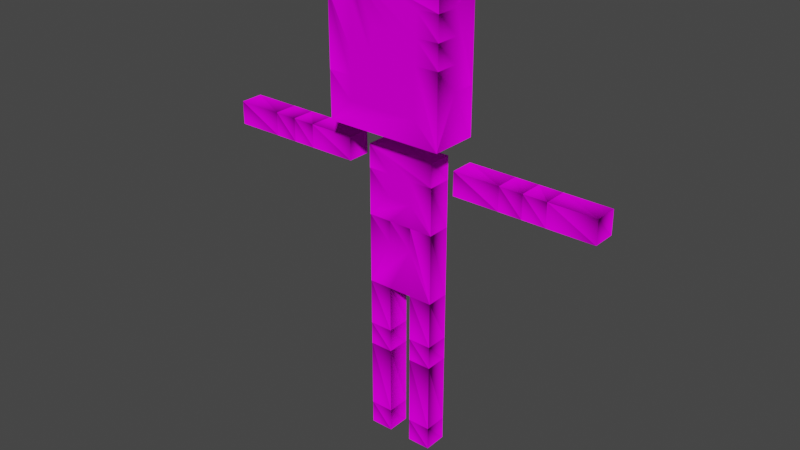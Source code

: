 # Source: Player.blend  (saved by Blender 2.93.21; exported with 4.5.12 LTS)
import bpy
from mathutils import Matrix  # noqa: F401  (used for matrix-valued properties, if any)

bpy.ops.wm.read_factory_settings(use_empty=True)
scene = bpy.context.scene
scene.name = 'Scene'

# ---- collections
col_collection = bpy.data.collections.new('Collection'); scene.collection.children.link(col_collection)

# ---- images (referenced by path relative to the original .blend; pixels are not part of the script)
import os
ASSET_DIR = os.environ.get("B2B_ASSET_DIR", "")  # directory of the original .blend (textures are referenced by path, not embedded)
HERE = os.path.dirname(os.path.abspath(__file__))  # packed textures are extracted next to this script under _unpacked/

def load_image(name, relpath, width, height, colorspace="sRGB"):
    """Load a texture the original file referenced (path relative to the .blend, or extracted next to this script)."""
    p = next((c for c in (os.path.join(HERE, relpath), os.path.join(ASSET_DIR, relpath)) if relpath and os.path.exists(c)), "")
    if p:
        img = bpy.data.images.load(p, check_existing=True)
        img.name = name
    else:  # same state as the original file: an image datablock whose file is absent (Cycles renders it pink)
        img = bpy.data.images.new(name, width, height)
        img.source = "FILE"
        img.filepath = "//" + (relpath or name)
    img.colorspace_settings.name = colorspace
    return img
img_playerv2_png = load_image('PlayerV2.png', 'PlayerV2.png', 1024, 1024, 'sRGB')

# ---- materials (node trees are filled in below, after node groups)
mat_palette = bpy.data.materials.new('palette')
mat_palette.use_transparent_shadow = False
mat_palette.diffuse_color = (1.0, 1.0, 1.0, 1.0)
mat_palette.roughness = 1.0
mat_palette.specular_intensity = 0.0

# ---- material node trees
mat_palette.use_nodes = True; mat_palette.node_tree.nodes.clear()
_N = mat_palette.node_tree.nodes; _L = mat_palette.node_tree.links
n0 = _N.new('ShaderNodeBsdfPrincipled'); n0.name = 'Principled BSDF'; n0.location = (10, 300)
n0.distribution = 'GGX'
n0.subsurface_method = 'BURLEY'
n0.inputs[2].default_value = 1.0
n0.inputs[3].default_value = 1.45
n0.inputs[13].default_value = 0.0
n0.inputs[27].default_value = (0.0, 0.0, 0.0, 1.0)
n0.inputs[28].default_value = 1.0
n1 = _N.new('ShaderNodeOutputMaterial'); n1.name = 'Material Output'; n1.location = (300, 300)
n2 = _N.new('ShaderNodeTexImage'); n2.name = 'Image Texture'; n2.location = (-300, 600)
n2.image = img_playerv2_png
_L.new(n0.outputs[0], n1.inputs[0])
_L.new(n2.outputs[0], n0.inputs[0])
n1.is_active_output = True

# ---- world
world_world = bpy.data.worlds.new('World'); scene.world = world_world
world_world.use_nodes = True; world_world.node_tree.nodes.clear()
_N = world_world.node_tree.nodes; _L = world_world.node_tree.links
n0 = _N.new('ShaderNodeOutputWorld'); n0.name = 'World Output'; n0.location = (300, 300)
n1 = _N.new('ShaderNodeBackground'); n1.name = 'Background'; n1.location = (10, 300)
n1.inputs[0].default_value = (0.05088, 0.05088, 0.05088, 1.0)
_L.new(n1.outputs[0], n0.inputs[0])
n0.is_active_output = True
world_world.color = (0.05088, 0.05088, 0.05088)
world_world.use_sun_shadow = False
world_world.sun_shadow_jitter_overblur = 0.0

# ---- meshes
me_playerv2 = bpy.data.meshes.new('PlayerV2')
me_playerv2.from_pydata([(-0.5485, 0.3646, 0.03756), (-0.5485, 0.3646, -0.06244), (-0.2485, 0.4646, 0.1376), (-0.2485, 0.6646, 0.03756), (-0.2485, 0.7646, 0.03756), (-0.2485, 0.9646, 0.1376), (-0.2485, 0.9646, 0.03756), (-0.2485, 1.065, 0.1376), (-0.2485, 1.065, -0.06244), (-0.1485, -0.8354, 0.03756), (-0.1485, -0.9354, 0.03756), (-0.1485, -0.4354, 0.03756), (-0.1485, -0.4354, -0.06244), (-0.1485, 0.2646, 0.03756), (-0.1485, 0.2646, -0.06244), (-0.1485, 0.3646, 0.03756), (0.05146, -0.8354, 0.03756), (0.05146, -0.9354, -0.06244), (0.05146, -0.8354, -0.06244), (0.05146, -0.5354, -0.06244), (0.05146, -0.4354, 0.03756), (0.5515, 0.2646, 0.03756), (-0.04854, -0.9354, 0.03756), (-0.04854, -0.8354, 0.03756), (-0.04854, -0.2354, 0.03756), (-0.04854, -0.2354, -0.06244), (0.1515, -0.9354, 0.03756), (0.1515, -0.9354, -0.06244), (0.1515, -0.8354, 0.03756), (0.1515, -0.8354, -0.06244), (0.1515, -0.5354, -0.06244), (0.1515, -0.4354, -0.06244), (0.1515, -0.2354, -0.06244), (0.1515, -0.2354, 0.03756), (0.1515, 0.2646, -0.06244), (0.1515, 0.3646, 0.03756), (0.2515, 0.4646, 0.1376), (0.2515, 0.4646, -0.06244), (0.2515, 0.6646, 0.03756), (0.2515, 0.7646, 0.1376), (0.2515, 0.7646, 0.03756), (0.2515, 0.8646, 0.03756), (0.2515, 0.9646, 0.03756), (0.2515, 1.065, 0.1376), (0.5515, 0.3646, 0.03756), (0.8515, 0.2646, -0.06244), (0.8515, 0.3646, -0.06244), (-0.1485, 0.5646, 0.1376), (-0.2485, 0.6646, 0.1376), (-0.1485, 0.6646, 0.1376), (-0.1485, 0.7646, 0.1376), (-0.1485, 0.9646, 0.1376), (-0.1485, 1.065, 0.1376), (-0.04854, 0.5646, 0.1376), (-0.04854, 0.6646, 0.1376), (-0.04854, 0.7646, 0.1376), (-0.04854, 0.8646, 0.1376), (0.05146, 0.5646, 0.1376), (0.05146, 0.6646, 0.1376), (0.05146, 0.7646, 0.1376), (0.05146, 0.8646, 0.1376), (0.1515, 0.5646, 0.1376), (0.1515, 0.7646, 0.1376), (0.1515, 0.8646, 0.1376), (0.1515, 0.9646, 0.1376), (0.2515, 0.8646, 0.1376), (0.2515, 0.9646, 0.1376), (-0.8485, 0.3646, 0.03756), (-0.6485, 0.3646, 0.03756), (-0.4485, 0.2646, 0.03756), (-0.5485, 0.2646, 0.03756), (-0.4485, 0.3646, 0.03756), (-0.2485, 0.2646, 0.03756), (-0.2485, 0.3646, 0.03756), (-0.04854, -0.5354, 0.03756), (-0.04854, -0.4354, 0.03756), (-0.1485, -0.2354, 0.03756), (-0.04854, -0.03536, 0.03756), (-0.04854, 0.06464, 0.03756), (-0.04854, 0.1646, 0.03756), (-0.1485, 0.06464, 0.03756), (-0.04854, 0.2646, 0.03756), (0.05146, -0.03536, 0.03756), (0.05146, 0.06464, 0.03756), (0.05146, 0.1646, 0.03756), (0.05146, 0.2646, 0.03756), (0.05146, -0.5354, 0.03756), (0.1515, -0.5354, 0.03756), (0.1515, -0.4354, 0.03756), (0.1515, 0.06464, 0.03756), (0.1515, 0.2646, 0.03756), (0.4515, 0.2646, 0.03756), (0.2515, 0.2646, 0.03756), (0.6515, 0.2646, 0.03756), (0.6515, 0.3646, 0.03756), (0.8515, 0.2646, 0.03756), (-0.8485, 0.3646, -0.06244), (-0.6485, 0.2646, -0.06244), (-0.5485, 0.2646, -0.06244), (-0.4485, 0.3646, -0.06244), (-0.2485, 0.2646, -0.06244), (-0.2485, 0.4646, -0.06244), (-0.2485, 0.7646, -0.06244), (-0.1485, 0.6646, -0.06244), (-0.1485, 0.7646, -0.06244), (-0.1485, 0.8646, -0.06244), (-0.1485, 0.9646, -0.06244), (-0.1485, -0.8354, -0.06244), (-0.04854, -0.9354, -0.06244), (-0.1485, -0.5354, -0.06244), (-0.04854, -0.8354, -0.06244), (-0.04854, -0.5354, -0.06244), (-0.1485, -0.2354, -0.06244), (-0.04854, -0.4354, -0.06244), (-0.04854, -0.03536, -0.06244), (-0.04854, 0.06464, -0.06244), (-0.04854, 0.1646, -0.06244), (-0.1485, 0.3646, -0.06244), (-0.04854, 0.2646, -0.06244), (-0.04854, 0.6646, -0.06244), (-0.04854, 0.7646, -0.06244), (-0.04854, 0.8646, -0.06244), (-0.04854, 0.9646, -0.06244), (0.05146, -0.03536, -0.06244), (0.05146, 0.1646, -0.06244), (0.05146, 0.2646, -0.06244), (0.05146, 0.7646, -0.06244), (0.05146, 0.8646, -0.06244), (0.05146, -0.4354, -0.06244), (0.1515, 0.3646, -0.06244), (0.1515, 0.6646, -0.06244), (0.1515, 0.8646, -0.06244), (0.2515, 0.6646, -0.06244), (0.2515, 0.2646, -0.06244), (0.4515, 0.2646, -0.06244), (0.4515, 0.3646, -0.06244), (0.5515, 0.2646, -0.06244), (0.6515, 0.3646, -0.06244), (-0.1485, -0.9354, -0.06244), (0.05146, -0.9354, 0.03756), (-0.8485, 0.2646, -0.06244), (-0.6485, 0.2646, 0.03756), (-0.8485, 0.2646, 0.03756), (-0.4485, 0.2646, -0.06244), (0.6515, 0.2646, -0.06244), (-0.1485, -0.5354, 0.03756), (-0.1485, 0.06464, -0.06244), (0.1515, 0.06464, -0.06244), (-0.6485, 0.3646, -0.06244), (-0.2485, 0.3646, -0.06244), (0.2515, 0.3646, 0.03756), (0.4515, 0.3646, 0.03756), (0.2515, 0.3646, -0.06244), (0.5515, 0.3646, -0.06244), (0.8515, 0.3646, 0.03756), (-0.2485, 1.065, 0.03756), (-0.1485, 1.065, 0.03756), (0.2515, 1.065, -0.06244), (0.05146, -0.2354, 0.03756), (0.05146, -0.2354, -0.06244), (0.05146, 0.06464, -0.06244)], [], [(67, 140, 142), (96, 140, 67), (0, 98, 70), (1, 98, 0), (48, 101, 2), (3, 101, 48), (4, 3, 48), (4, 101, 3), (102, 101, 4), (5, 4, 48), (5, 102, 4), (6, 102, 5), (7, 6, 5), (155, 102, 6), (155, 6, 7), (8, 102, 155), (9, 138, 10), (107, 138, 9), (145, 107, 9), (109, 107, 145), (11, 109, 145), (12, 109, 11), (76, 12, 11), (112, 12, 76), (80, 112, 76), (146, 112, 80), (13, 146, 80), (14, 146, 13), (15, 14, 13), (117, 14, 15), (16, 17, 139), (18, 17, 16), (86, 18, 16), (19, 18, 86), (20, 19, 86), (128, 19, 20), (158, 128, 20), (159, 128, 158), (150, 133, 92), (152, 133, 150), (22, 108, 23), (23, 108, 110), (23, 110, 74), (74, 110, 111), (74, 111, 75), (75, 111, 113), (75, 113, 24), (24, 113, 25), (26, 27, 28), (28, 27, 29), (28, 29, 87), (87, 29, 30), (87, 30, 88), (88, 30, 31), (88, 31, 33), (33, 31, 32), (33, 32, 89), (89, 32, 147), (89, 147, 90), (90, 147, 34), (90, 34, 35), (35, 34, 129), (36, 37, 38), (38, 37, 132), (36, 38, 39), (38, 132, 40), (39, 38, 40), (39, 40, 65), (40, 132, 41), (65, 40, 41), (65, 41, 66), (41, 132, 42), (66, 41, 42), (66, 42, 43), (42, 132, 157), (43, 42, 157), (95, 45, 154), (154, 45, 46), (47, 48, 2), (49, 5, 48), (49, 48, 47), (50, 5, 49), (51, 7, 5), (51, 5, 50), (52, 7, 51), (53, 50, 49), (53, 47, 2), (53, 49, 47), (54, 50, 53), (55, 52, 51), (55, 50, 54), (55, 51, 50), (56, 52, 55), (57, 54, 53), (57, 53, 2), (58, 55, 54), (58, 54, 57), (59, 56, 55), (59, 55, 58), (60, 52, 56), (60, 56, 59), (61, 59, 58), (61, 58, 57), (61, 57, 2), (62, 60, 59), (62, 59, 61), (63, 52, 60), (63, 60, 62), (64, 52, 63), (36, 62, 61), (36, 61, 2), (39, 63, 62), (39, 62, 36), (65, 64, 63), (65, 63, 39), (66, 52, 64), (66, 64, 65), (43, 52, 66), (141, 67, 142), (68, 67, 141), (70, 68, 141), (0, 68, 70), (69, 0, 70), (71, 0, 69), (72, 71, 69), (73, 71, 72), (22, 9, 10), (23, 145, 9), (23, 9, 22), (74, 145, 23), (74, 11, 145), (75, 76, 11), (75, 11, 74), (24, 76, 75), (77, 80, 76), (78, 80, 77), (79, 13, 80), (81, 15, 13), (81, 13, 79), (82, 78, 77), (82, 77, 76), (83, 78, 82), (84, 79, 80), (84, 81, 79), (85, 15, 81), (85, 81, 84), (26, 16, 139), (28, 86, 16), (28, 16, 26), (87, 86, 28), (87, 20, 86), (88, 158, 20), (88, 20, 87), (33, 158, 88), (33, 83, 82), (33, 82, 76, 24, 158), (89, 83, 33), (89, 84, 80, 78, 83), (89, 85, 84), (90, 15, 85), (90, 85, 89), (35, 15, 90), (91, 150, 92), (151, 150, 91), (21, 151, 91), (44, 151, 21), (93, 44, 21), (94, 44, 93), (95, 94, 93), (154, 94, 95), (140, 96, 97), (97, 96, 148), (97, 148, 98), (98, 148, 1), (98, 1, 143), (143, 1, 99), (143, 99, 100), (100, 99, 149), (101, 102, 103), (102, 8, 104), (103, 102, 104), (104, 8, 105), (105, 8, 106), (138, 107, 108), (107, 109, 110), (108, 107, 110), (110, 109, 111), (109, 12, 111), (12, 112, 113), (111, 12, 113), (113, 112, 25), (112, 146, 114), (114, 146, 115), (146, 14, 116), (14, 117, 118), (116, 14, 118), (101, 103, 119), (103, 104, 119), (104, 105, 119), (119, 105, 120), (105, 106, 121), (120, 105, 121), (106, 8, 122), (121, 106, 122), (114, 115, 123), (112, 114, 123), (123, 115, 160), (146, 116, 124), (116, 118, 124), (118, 117, 125), (124, 118, 125), (120, 121, 126), (121, 122, 126), (119, 120, 126), (126, 122, 127), (17, 18, 27), (18, 19, 29), (27, 18, 29), (29, 19, 30), (19, 128, 30), (128, 159, 31), (30, 128, 31), (31, 159, 32), (123, 160, 32), (112, 123, 32, 159, 25), (32, 160, 147), (146, 124, 147, 160, 115), (124, 125, 147), (125, 117, 34), (147, 125, 34), (34, 117, 129), (101, 119, 130), (119, 126, 130), (126, 127, 130), (127, 122, 131), (130, 127, 131), (101, 130, 37), (130, 131, 132), (37, 130, 132), (131, 122, 157), (132, 131, 157), (122, 8, 157), (133, 152, 134), (134, 152, 135), (134, 135, 136), (136, 135, 153), (136, 153, 144), (144, 153, 137), (144, 137, 45), (45, 137, 46), (138, 22, 10), (108, 22, 138), (17, 26, 139), (27, 26, 17), (140, 141, 142), (97, 70, 141), (97, 141, 140), (98, 70, 97), (98, 69, 70), (143, 72, 69), (143, 69, 98), (100, 72, 143), (133, 91, 92), (134, 21, 91), (134, 91, 133), (136, 21, 134), (136, 93, 21), (144, 95, 93), (144, 93, 136), (45, 95, 144), (101, 36, 2), (37, 36, 101), (67, 68, 96), (68, 0, 148), (96, 68, 148), (148, 0, 1), (0, 71, 1), (71, 73, 99), (1, 71, 99), (99, 73, 149), (15, 35, 117), (117, 35, 129), (150, 151, 152), (151, 44, 135), (152, 151, 135), (135, 44, 153), (44, 94, 153), (94, 154, 137), (153, 94, 137), (137, 154, 46), (7, 52, 155), (52, 43, 156), (155, 52, 156), (155, 156, 8), (156, 43, 157), (8, 156, 157), (159, 158, 24, 25), (73, 72, 100, 149)])
_uv = me_playerv2.uv_layers.new(name='UVMap')
_uv.uv.foreach_set('vector', [0.1074, 0.5, 0.1074, 0.5, 0.1074, 0.5, 0.1074, 0.5, 0.1074, 0.5, 0.1074, 0.5, 0.166, 0.5, 0.166, 0.5, 0.166, 0.5, 0.166, 0.5, 0.166, 0.5, 0.166, 0.5, 0.1582, 0.5, 0.1582, 0.5, 0.1582, 0.5, 0.1582, 0.5, 0.1582, 0.5, 0.1582, 0.5, 0.1621, 0.5, 0.1621, 0.5, 0.1621, 0.5, 0.1582, 0.5, 0.1582, 0.5, 0.1582, 0.5, 0.1582, 0.5, 0.1582, 0.5, 0.1582, 0.5, 0.1621, 0.5, 0.1621, 0.5, 0.1621, 0.5, 0.1621, 0.5, 0.1621, 0.5, 0.1621, 0.5, 0.1621, 0.5, 0.1621, 0.5, 0.1621, 0.5, 0.1582, 0.5, 0.1582, 0.5, 0.1582, 0.5, 0.1621, 0.5, 0.1621, 0.5, 0.1621, 0.5, 0.1582, 0.5, 0.1582, 0.5, 0.1582, 0.5, 0.1621, 0.5, 0.1621, 0.5, 0.1621, 0.5, 0.1699, 0.5, 0.1699, 0.5, 0.1699, 0.5, 0.1699, 0.5, 0.1699, 0.5, 0.1699, 0.5, 0.166, 0.5, 0.166, 0.5, 0.166, 0.5, 0.166, 0.5, 0.166, 0.5, 0.166, 0.5, 0.166, 0.5, 0.166, 0.5, 0.166, 0.5, 0.166, 0.5, 0.166, 0.5, 0.166, 0.5, 0.1621, 0.5, 0.1621, 0.5, 0.1621, 0.5, 0.1621, 0.5, 0.1621, 0.5, 0.1621, 0.5, 0.1621, 0.5, 0.1621, 0.5, 0.1621, 0.5, 0.1621, 0.5, 0.1621, 0.5, 0.1621, 0.5, 0.0957, 0.5, 0.0957, 0.5, 0.0957, 0.5, 0.0957, 0.5, 0.0957, 0.5, 0.0957, 0.5, 0.09961, 0.5, 0.09961, 0.5, 0.09961, 0.5, 0.09961, 0.5, 0.09961, 0.5, 0.09961, 0.5, 0.1699, 0.5, 0.1699, 0.5, 0.1699, 0.5, 0.1699, 0.5, 0.1699, 0.5, 0.1699, 0.5, 0.166, 0.5, 0.166, 0.5, 0.166, 0.5, 0.166, 0.5, 0.166, 0.5, 0.166, 0.5, 0.166, 0.5, 0.166, 0.5, 0.166, 0.5, 0.166, 0.5, 0.166, 0.5, 0.166, 0.5, 0.1621, 0.5, 0.1621, 0.5, 0.1621, 0.5, 0.1621, 0.5, 0.1621, 0.5, 0.1621, 0.5, 0.09961, 0.5, 0.09961, 0.5, 0.09961, 0.5, 0.09961, 0.5, 0.09961, 0.5, 0.09961, 0.5, 0.1699, 0.5, 0.1699, 0.5, 0.1699, 0.5, 0.1699, 0.5, 0.1699, 0.5, 0.1699, 0.5, 0.166, 0.5, 0.166, 0.5, 0.166, 0.5, 0.166, 0.5, 0.166, 0.5, 0.166, 0.5, 0.166, 0.5, 0.166, 0.5, 0.166, 0.5, 0.166, 0.5, 0.166, 0.5, 0.166, 0.5, 0.1621, 0.5, 0.1621, 0.5, 0.1621, 0.5, 0.1621, 0.5, 0.1621, 0.5, 0.1621, 0.5, 0.1699, 0.5, 0.1699, 0.5, 0.1699, 0.5, 0.1699, 0.5, 0.1699, 0.5, 0.1699, 0.5, 0.166, 0.5, 0.166, 0.5, 0.166, 0.5, 0.166, 0.5, 0.166, 0.5, 0.166, 0.5, 0.166, 0.5, 0.166, 0.5, 0.166, 0.5, 0.166, 0.5, 0.166, 0.5, 0.166, 0.5, 0.1621, 0.5, 0.1621, 0.5, 0.1621, 0.5, 0.1621, 0.5, 0.1621, 0.5, 0.1621, 0.5, 0.1621, 0.5, 0.1621, 0.5, 0.1621, 0.5, 0.1621, 0.5, 0.1621, 0.5, 0.1621, 0.5, 0.0957, 0.5, 0.0957, 0.5, 0.0957, 0.5, 0.0957, 0.5, 0.0957, 0.5, 0.0957, 0.5, 0.09961, 0.5, 0.09961, 0.5, 0.09961, 0.5, 0.09961, 0.5, 0.09961, 0.5, 0.09961, 0.5, 0.1582, 0.5, 0.1582, 0.5, 0.1582, 0.5, 0.1582, 0.5, 0.1582, 0.5, 0.1582, 0.5, 0.1582, 0.5, 0.1582, 0.5, 0.1582, 0.5, 0.1621, 0.5, 0.1621, 0.5, 0.1621, 0.5, 0.1582, 0.5, 0.1582, 0.5, 0.1582, 0.5, 0.1621, 0.5, 0.1621, 0.5, 0.1621, 0.5, 0.1621, 0.5, 0.1621, 0.5, 0.1621, 0.5, 0.1621, 0.5, 0.1621, 0.5, 0.1621, 0.5, 0.1582, 0.5, 0.1582, 0.5, 0.1582, 0.5, 0.1621, 0.5, 0.1621, 0.5, 0.1621, 0.5, 0.1582, 0.5, 0.1582, 0.5, 0.1582, 0.5, 0.1621, 0.5, 0.1621, 0.5, 0.1621, 0.5, 0.1621, 0.5, 0.1621, 0.5, 0.1621, 0.5, 0.1621, 0.5, 0.1621, 0.5, 0.1621, 0.5, 0.1074, 0.5, 0.1074, 0.5, 0.1074, 0.5, 0.1074, 0.5, 0.1074, 0.5, 0.1074, 0.5, 0.1582, 0.5, 0.1582, 0.5, 0.1582, 0.5, 0.1621, 0.5, 0.1621, 0.5, 0.1621, 0.5, 0.1582, 0.5, 0.1582, 0.5, 0.1582, 0.5, 0.1621, 0.5, 0.1621, 0.5, 0.1621, 0.5, 0.1582, 0.5, 0.1582, 0.5, 0.1582, 0.5, 0.1621, 0.5, 0.1621, 0.5, 0.1621, 0.5, 0.1582, 0.5, 0.1582, 0.5, 0.1582, 0.5, 0.1074, 0.5, 0.1074, 0.5, 0.1074, 0.5, 0.1582, 0.5, 0.1582, 0.5, 0.1582, 0.5, 0.1074, 0.5, 0.1074, 0.5, 0.1074, 0.5, 0.1074, 0.5, 0.1074, 0.5, 0.1074, 0.5, 0.1621, 0.5, 0.1621, 0.5, 0.1621, 0.5, 0.1074, 0.5, 0.1074, 0.5, 0.1074, 0.5, 0.1621, 0.5, 0.1621, 0.5, 0.1621, 0.5, 0.1621, 0.5, 0.1621, 0.5, 0.1621, 0.5, 0.1582, 0.5, 0.1582, 0.5, 0.1582, 0.5, 0.1582, 0.5, 0.1582, 0.5, 0.1582, 0.5, 0.1621, 0.5, 0.1621, 0.5, 0.1621, 0.5, 0.1582, 0.5, 0.1582, 0.5, 0.1582, 0.5, 0.1582, 0.5, 0.1582, 0.5, 0.1582, 0.5, 0.1621, 0.5, 0.1621, 0.5, 0.1621, 0.5, 0.1621, 0.5, 0.1621, 0.5, 0.1621, 0.5, 0.1582, 0.5, 0.1582, 0.5, 0.1582, 0.5, 0.1074, 0.5, 0.1074, 0.5, 0.1074, 0.5, 0.1074, 0.5, 0.1074, 0.5, 0.1074, 0.5, 0.1582, 0.5, 0.1582, 0.5, 0.1582, 0.5, 0.1621, 0.5, 0.1621, 0.5, 0.1621, 0.5, 0.1074, 0.5, 0.1074, 0.5, 0.1074, 0.5, 0.1621, 0.5, 0.1621, 0.5, 0.1621, 0.5, 0.1621, 0.5, 0.1621, 0.5, 0.1621, 0.5, 0.1621, 0.5, 0.1621, 0.5, 0.1621, 0.5, 0.1582, 0.5, 0.1582, 0.5, 0.1582, 0.5, 0.1582, 0.5, 0.1582, 0.5, 0.1582, 0.5, 0.1621, 0.5, 0.1621, 0.5, 0.1621, 0.5, 0.1582, 0.5, 0.1582, 0.5, 0.1582, 0.5, 0.1582, 0.5, 0.1582, 0.5, 0.1582, 0.5, 0.1621, 0.5, 0.1621, 0.5, 0.1621, 0.5, 0.1621, 0.5, 0.1621, 0.5, 0.1621, 0.5, 0.1582, 0.5, 0.1582, 0.5, 0.1582, 0.5, 0.1621, 0.5, 0.1621, 0.5, 0.1621, 0.5, 0.1074, 0.5, 0.1074, 0.5, 0.1074, 0.5, 0.1074, 0.5, 0.1074, 0.5, 0.1074, 0.5, 0.166, 0.5, 0.166, 0.5, 0.166, 0.5, 0.166, 0.5, 0.166, 0.5, 0.166, 0.5, 0.166, 0.5, 0.166, 0.5, 0.166, 0.5, 0.166, 0.5, 0.166, 0.5, 0.166, 0.5, 0.09961, 0.5, 0.09961, 0.5, 0.09961, 0.5, 0.09961, 0.5, 0.09961, 0.5, 0.09961, 0.5, 0.1699, 0.5, 0.1699, 0.5, 0.1699, 0.5, 0.166, 0.5, 0.166, 0.5, 0.166, 0.5, 0.1699, 0.5, 0.1699, 0.5, 0.1699, 0.5, 0.166, 0.5, 0.166, 0.5, 0.166, 0.5, 0.166, 0.5, 0.166, 0.5, 0.166, 0.5, 0.1621, 0.5, 0.1621, 0.5, 0.1621, 0.5, 0.166, 0.5, 0.166, 0.5, 0.166, 0.5, 0.1621, 0.5, 0.1621, 0.5, 0.1621, 0.5, 0.1621, 0.5, 0.1621, 0.5, 0.1621, 0.5, 0.1621, 0.5, 0.1621, 0.5, 0.1621, 0.5, 0.0957, 0.5, 0.0957, 0.5, 0.0957, 0.5, 0.09961, 0.5, 0.09961, 0.5, 0.09961, 0.5, 0.0957, 0.5, 0.0957, 0.5, 0.0957, 0.5, 0.0957, 0.5, 0.0957, 0.5, 0.0957, 0.5, 0.1621, 0.5, 0.1621, 0.5, 0.1621, 0.5, 0.0957, 0.5, 0.0957, 0.5, 0.0957, 0.5, 0.0957, 0.5, 0.0957, 0.5, 0.0957, 0.5, 0.09961, 0.5, 0.09961, 0.5, 0.09961, 0.5, 0.09961, 0.5, 0.09961, 0.5, 0.09961, 0.5, 0.09961, 0.5, 0.09961, 0.5, 0.09961, 0.5, 0.1699, 0.5, 0.1699, 0.5, 0.1699, 0.5, 0.166, 0.5, 0.166, 0.5, 0.166, 0.5, 0.1699, 0.5, 0.1699, 0.5, 0.1699, 0.5, 0.166, 0.5, 0.166, 0.5, 0.166, 0.5, 0.166, 0.5, 0.166, 0.5, 0.166, 0.5, 0.1621, 0.5, 0.1621, 0.5, 0.1621, 0.5, 0.166, 0.5, 0.166, 0.5, 0.166, 0.5, 0.1621, 0.5, 0.1621, 0.5, 0.1621, 0.5, 0.1621, 0.5, 0.1621, 0.5, 0.1621, 0.5, 0.1621, 0.5, 0.1621, 0.5, 0.1621, 0.5, 0.1621, 0.5, 0.1621, 0.5, 0.1621, 0.5, 0.1621, 0.5, 0.1621, 0.5, 0.0957, 0.5, 0.0957, 0.5, 0.0957, 0.5, 0.0957, 0.5, 0.0957, 0.5, 0.0957, 0.5, 0.0957, 0.5, 0.0957, 0.5, 0.09961, 0.5, 0.09961, 0.5, 0.09961, 0.5, 0.0957, 0.5, 0.0957, 0.5, 0.0957, 0.5, 0.09961, 0.5, 0.09961, 0.5, 0.09961, 0.5, 0.09961, 0.5, 0.09961, 0.5, 0.09961, 0.5, 0.09961, 0.5, 0.09961, 0.5, 0.09961, 0.5, 0.166, 0.5, 0.166, 0.5, 0.166, 0.5, 0.166, 0.5, 0.166, 0.5, 0.166, 0.5, 0.166, 0.5, 0.166, 0.5, 0.166, 0.5, 0.166, 0.5, 0.166, 0.5, 0.166, 0.5, 0.1074, 0.5, 0.1074, 0.5, 0.1074, 0.5, 0.1074, 0.5, 0.1074, 0.5, 0.1074, 0.5, 0.1074, 0.5, 0.1074, 0.5, 0.1074, 0.5, 0.1074, 0.5, 0.1074, 0.5, 0.1074, 0.5, 0.166, 0.5, 0.166, 0.5, 0.166, 0.5, 0.166, 0.5, 0.166, 0.5, 0.166, 0.5, 0.166, 0.5, 0.166, 0.5, 0.166, 0.5, 0.166, 0.5, 0.166, 0.5, 0.166, 0.5, 0.09961, 0.5, 0.09961, 0.5, 0.09961, 0.5, 0.09961, 0.5, 0.09961, 0.5, 0.09961, 0.5, 0.1582, 0.5, 0.1582, 0.5, 0.1582, 0.5, 0.1621, 0.5, 0.1621, 0.5, 0.1621, 0.5, 0.1582, 0.5, 0.1582, 0.5, 0.1582, 0.5, 0.1621, 0.5, 0.1621, 0.5, 0.1621, 0.5, 0.1621, 0.5, 0.1621, 0.5, 0.1621, 0.5, 0.1699, 0.5, 0.1699, 0.5, 0.1699, 0.5, 0.166, 0.5, 0.166, 0.5, 0.166, 0.5, 0.1699, 0.5, 0.1699, 0.5, 0.1699, 0.5, 0.166, 0.5, 0.166, 0.5, 0.166, 0.5, 0.166, 0.5, 0.166, 0.5, 0.166, 0.5, 0.1621, 0.5, 0.1621, 0.5, 0.1621, 0.5, 0.166, 0.5, 0.166, 0.5, 0.166, 0.5, 0.1621, 0.5, 0.1621, 0.5, 0.1621, 0.5, 0.1621, 0.5, 0.1621, 0.5, 0.1621, 0.5, 0.1621, 0.5, 0.1621, 0.5, 0.1621, 0.5, 0.0957, 0.5, 0.0957, 0.5, 0.0957, 0.5, 0.09961, 0.5, 0.09961, 0.5, 0.09961, 0.5, 0.0957, 0.5, 0.0957, 0.5, 0.0957, 0.5, 0.1582, 0.5, 0.1582, 0.5, 0.1582, 0.5, 0.1621, 0.5, 0.1621, 0.5, 0.1621, 0.5, 0.1621, 0.5, 0.1621, 0.5, 0.1621, 0.5, 0.1621, 0.5, 0.1621, 0.5, 0.1621, 0.5, 0.1582, 0.5, 0.1582, 0.5, 0.1582, 0.5, 0.1621, 0.5, 0.1621, 0.5, 0.1621, 0.5, 0.1621, 0.5, 0.1621, 0.5, 0.1621, 0.5, 0.1582, 0.5, 0.1582, 0.5, 0.1582, 0.5, 0.0957, 0.5, 0.0957, 0.5, 0.0957, 0.5, 0.1621, 0.5, 0.1621, 0.5, 0.1621, 0.5, 0.0957, 0.5, 0.0957, 0.5, 0.0957, 0.5, 0.0957, 0.5, 0.0957, 0.5, 0.0957, 0.5, 0.09961, 0.5, 0.09961, 0.5, 0.09961, 0.5, 0.09961, 0.5, 0.09961, 0.5, 0.09961, 0.5, 0.09961, 0.5, 0.09961, 0.5, 0.09961, 0.5, 0.1621, 0.5, 0.1621, 0.5, 0.1621, 0.5, 0.1621, 0.5, 0.1621, 0.5, 0.1621, 0.5, 0.1582, 0.5, 0.1582, 0.5, 0.1582, 0.5, 0.1621, 0.5, 0.1621, 0.5, 0.1621, 0.5, 0.1699, 0.5, 0.1699, 0.5, 0.1699, 0.5, 0.166, 0.5, 0.166, 0.5, 0.166, 0.5, 0.1699, 0.5, 0.1699, 0.5, 0.1699, 0.5, 0.166, 0.5, 0.166, 0.5, 0.166, 0.5, 0.166, 0.5, 0.166, 0.5, 0.166, 0.5, 0.1621, 0.5, 0.1621, 0.5, 0.1621, 0.5, 0.166, 0.5, 0.166, 0.5, 0.166, 0.5, 0.1621, 0.5, 0.1621, 0.5, 0.1621, 0.5, 0.1621, 0.5, 0.1621, 0.5, 0.1621, 0.5, 0.1621, 0.5, 0.1621, 0.5, 0.1621, 0.5, 0.1621, 0.5, 0.1621, 0.5, 0.1621, 0.5, 0.1621, 0.5, 0.1621, 0.5, 0.0957, 0.5, 0.0957, 0.5, 0.0957, 0.5, 0.0957, 0.5, 0.0957, 0.5, 0.0957, 0.5, 0.0957, 0.5, 0.0957, 0.5, 0.09961, 0.5, 0.09961, 0.5, 0.09961, 0.5, 0.0957, 0.5, 0.0957, 0.5, 0.0957, 0.5, 0.09961, 0.5, 0.09961, 0.5, 0.09961, 0.5, 0.1582, 0.5, 0.1582, 0.5, 0.1582, 0.5, 0.1582, 0.5, 0.1582, 0.5, 0.1582, 0.5, 0.1582, 0.5, 0.1582, 0.5, 0.1582, 0.5, 0.1621, 0.5, 0.1621, 0.5, 0.1621, 0.5, 0.1582, 0.5, 0.1582, 0.5, 0.1582, 0.5, 0.1582, 0.5, 0.1582, 0.5, 0.1582, 0.5, 0.1621, 0.5, 0.1621, 0.5, 0.1621, 0.5, 0.1582, 0.5, 0.1582, 0.5, 0.1582, 0.5, 0.1621, 0.5, 0.1621, 0.5, 0.1621, 0.5, 0.1621, 0.5, 0.1621, 0.5, 0.1621, 0.5, 0.1621, 0.5, 0.1621, 0.5, 0.1621, 0.5, 0.09961, 0.5, 0.09961, 0.5, 0.09961, 0.5, 0.09961, 0.5, 0.09961, 0.5, 0.09961, 0.5, 0.166, 0.5, 0.166, 0.5, 0.166, 0.5, 0.166, 0.5, 0.166, 0.5, 0.166, 0.5, 0.166, 0.5, 0.166, 0.5, 0.166, 0.5, 0.166, 0.5, 0.166, 0.5, 0.166, 0.5, 0.1074, 0.5, 0.1074, 0.5, 0.1074, 0.5, 0.1074, 0.5, 0.1074, 0.5, 0.1074, 0.5, 0.1699, 0.5, 0.1699, 0.5, 0.1699, 0.5, 0.1699, 0.5, 0.1699, 0.5, 0.1699, 0.5, 0.1699, 0.5, 0.1699, 0.5, 0.1699, 0.5, 0.1699, 0.5, 0.1699, 0.5, 0.1699, 0.5, 0.1074, 0.5, 0.1074, 0.5, 0.1074, 0.5, 0.166, 0.5, 0.166, 0.5, 0.166, 0.5, 0.1074, 0.5, 0.1074, 0.5, 0.1074, 0.5, 0.166, 0.5, 0.166, 0.5, 0.166, 0.5, 0.166, 0.5, 0.166, 0.5, 0.166, 0.5, 0.09961, 0.5, 0.09961, 0.5, 0.09961, 0.5, 0.166, 0.5, 0.166, 0.5, 0.166, 0.5, 0.09961, 0.5, 0.09961, 0.5, 0.09961, 0.5, 0.09961, 0.5, 0.09961, 0.5, 0.09961, 0.5, 0.166, 0.5, 0.166, 0.5, 0.166, 0.5, 0.09961, 0.5, 0.09961, 0.5, 0.09961, 0.5, 0.166, 0.5, 0.166, 0.5, 0.166, 0.5, 0.166, 0.5, 0.166, 0.5, 0.166, 0.5, 0.1074, 0.5, 0.1074, 0.5, 0.1074, 0.5, 0.166, 0.5, 0.166, 0.5, 0.166, 0.5, 0.1074, 0.5, 0.1074, 0.5, 0.1074, 0.5, 0.1582, 0.5, 0.1582, 0.5, 0.1582, 0.5, 0.1582, 0.5, 0.1582, 0.5, 0.1582, 0.5, 0.1074, 0.5, 0.1074, 0.5, 0.1074, 0.5, 0.166, 0.5, 0.166, 0.5, 0.166, 0.5, 0.1074, 0.5, 0.1074, 0.5, 0.1074, 0.5, 0.166, 0.5, 0.166, 0.5, 0.166, 0.5, 0.166, 0.5, 0.166, 0.5, 0.166, 0.5, 0.09961, 0.5, 0.09961, 0.5, 0.09961, 0.5, 0.166, 0.5, 0.166, 0.5, 0.166, 0.5, 0.09961, 0.5, 0.09961, 0.5, 0.09961, 0.5, 0.09961, 0.5, 0.09961, 0.5, 0.09961, 0.5, 0.09961, 0.5, 0.09961, 0.5, 0.09961, 0.5, 0.09961, 0.5, 0.09961, 0.5, 0.09961, 0.5, 0.166, 0.5, 0.166, 0.5, 0.166, 0.5, 0.09961, 0.5, 0.09961, 0.5, 0.09961, 0.5, 0.166, 0.5, 0.166, 0.5, 0.166, 0.5, 0.166, 0.5, 0.166, 0.5, 0.166, 0.5, 0.1074, 0.5, 0.1074, 0.5, 0.1074, 0.5, 0.166, 0.5, 0.166, 0.5, 0.166, 0.5, 0.1074, 0.5, 0.1074, 0.5, 0.1074, 0.5, 0.1582, 0.5, 0.1582, 0.5, 0.1582, 0.5, 0.1621, 0.5, 0.1621, 0.5, 0.1621, 0.5, 0.1582, 0.5, 0.1582, 0.5, 0.1582, 0.5, 0.1621, 0.5, 0.1621, 0.5, 0.1621, 0.5, 0.1621, 0.5, 0.1621, 0.5, 0.1621, 0.5, 0.1621, 0.5, 0.1621, 0.5, 0.1621, 0.5, 0.1621, 0.5, 0.1621, 0.5, 0.1621, 0.5, 0.1621, 0.5, 0.09961, 0.5, 0.09961, 0.5, 0.09961, 0.5, 0.09961, 0.5])
me_playerv2.materials.append(mat_palette)
me_playerv2.use_remesh_fix_poles = True
me_playerv2.use_remesh_preserve_attributes = False
me_playerv2.update()
me_playerv2.normals_split_custom_set([tuple(v) for v in zip(*[iter([-0.796, -0.4802, -0.3685, -0.796, 0.0, 0.6053, -0.7735, 0.5855, -0.2425, -0.7937, -0.3042, 0.5268, -0.796, 0.428, 0.428, -0.796, -0.079, -0.6001, -0.7984, -0.4777, -0.3666, -0.7984, 0.0, 0.6022, -0.7735, 0.5855, -0.2425, -0.7984, -0.3011, 0.5215, -0.7984, 0.4258, 0.4258, -0.7984, -0.0786, -0.597, -0.8191, -0.5695, -0.06831, -0.8076, 0.1526, 0.5697, -0.7989, 0.1557, -0.5809, -1.0, 0.0, 0.0, -0.8076, 0.4593, 0.37, -0.8191, -0.3544, -0.451, -1.0, 0.0, 0.0, -1.0, 0.0, 0.0, -0.8191, 0.06831, -0.5695, -1.0, 0.0, 0.0, -0.8076, 0.5394, 0.2385, -1.0, 0.0, 0.0, -0.8096, -0.5423, 0.2246, -0.8076, 0.5763, 0.1255, -1.0, 0.0, 0.0, -0.8048, -0.5907, -0.0583, -1.0, 0.0, 0.0, -0.8191, 0.451, -0.3544, -0.8048, -0.5116, -0.3011, -0.8096, 0.1145, 0.5757, -1.0, 0.0, 0.0, -1.0, 0.0, 0.0, -0.8096, 0.4471, 0.3804, -0.8048, -0.3443, -0.4835, -0.7984, -0.4777, -0.3666, -1.0, 0.0, 0.0, -0.8048, 0.1942, -0.5609, -0.8231, -0.5657, -0.05082, -0.8096, 0.534, 0.2437, -1.0, 0.0, 0.0, -0.8231, -0.2405, 0.5145, -1.0, 0.0, 0.0, -0.7984, -0.0786, -0.597, -0.8052, -0.1879, 0.5624, -0.8096, 0.57, 0.1403, -0.8231, -0.4454, -0.3525, -0.817, -0.484, -0.3135, -0.7984, 0.0, 0.6022, -0.7735, 0.5855, -0.2425, -0.8079, -0.5445, 0.2255, -0.7984, 0.4258, 0.4258, -0.817, -0.1205, -0.5639, -0.7889, -0.5862, -0.1843, -0.8079, 0.1811, 0.5608, -0.817, 0.5263, -0.2357, -0.7937, -0.3041, 0.5268, -0.8079, 0.5723, 0.1408, -0.7889, -0.0407, -0.6131, -0.817, -0.4795, -0.3204, -0.7984, -1.487e-07, 0.6022, -0.7735, 0.5855, -0.2425, -0.8109, -0.5406, 0.2239, -0.7984, 0.4258, 0.4258, -0.817, -0.1125, -0.5656, -0.7937, -0.5542, -0.2508, -0.8109, 0.1599, 0.5629, -0.817, 0.5328, -0.2207, -0.796, -0.3026, 0.5242, -0.8109, 0.5502, 0.1994, -0.7937, -0.05605, -0.6058, -0.7937, -0.5803, -0.1825, -0.7999, 0.3509, 0.4868, -0.796, 0.1566, -0.5846, -0.7984, -0.3011, 0.5215, -0.7999, 0.5923, 0.09613, -0.7937, -0.04029, -0.6069, -0.8109, -0.5511, -0.1968, -0.8015, 0.3144, 0.5087, -0.796, 0.1566, -0.5846, -0.817, -0.5328, 0.2207, -0.8015, 0.582, 0.1374, -0.8109, -0.1664, -0.561, -0.8031, -0.5031, -0.3191, -0.817, 0.1125, 0.5656, -0.8109, 0.5369, -0.2328, -0.7999, -0.203, 0.5647, -0.817, 0.4795, 0.3204, -0.8031, -0.1301, -0.5814, -0.817, -0.484, -0.3135, -0.7984, 0.0, 0.6022, -0.7735, 0.5855, -0.2425, -0.8079, -0.2255, 0.5445, -0.7984, 0.4258, 0.4258, -0.817, -0.1205, -0.5639, -0.7889, -0.5862, -0.1843, -0.8079, 0.4748, 0.3491, -0.817, 0.5263, -0.2357, -0.7937, -0.3041, 0.5268, -0.8079, 0.5874, 0.04737, -0.7889, -0.0407, -0.6131, -0.817, -0.484, -0.3135, -0.7984, -7.435e-08, 0.6022, -0.7735, 0.5855, -0.2425, -0.8109, -0.2239, 0.5406, -0.7984, 0.4258, 0.4258, -0.817, -0.1205, -0.5639, -0.7937, -0.5542, -0.2508, -0.8109, 0.432, 0.3948, -0.817, 0.5263, -0.2357, -0.796, -0.3026, 0.5242, -0.8109, 0.5813, 0.06769, -0.7937, -0.05605, -0.6058, -0.796, -0.4802, -0.3685, -0.796, 0.0, 0.6053, -0.7735, 0.5855, -0.2425, -0.7937, -0.3042, 0.5268, -0.796, 0.428, 0.428, -0.796, -0.079, -0.6001, 0.7984, 0.5215, -0.3011, 0.7984, 0.07857, 0.597, 0.8079, -0.578, -0.115, 0.8079, -0.3274, -0.49, 0.7984, 0.4777, 0.3666, 0.7981, -0.2028, 0.5674, 0.8079, 0.2255, -0.5445, 0.7981, 0.4991, 0.3376, 0.7937, -0.6048, -0.0651, 0.7937, -0.45, -0.4093, 0.7981, 0.6011, 0.04233, 0.7735, -0.2527, 0.5812, 0.7984, 0.5215, -0.3011, 0.7984, 0.07857, 0.597, 0.8109, -0.5739, -0.1142, 0.8109, -0.3251, -0.4866, 0.7984, 0.4777, 0.3666, 0.8045, -0.2541, 0.5369, 0.8109, 0.2239, -0.5406, 0.8045, 0.4243, 0.4157, 0.796, -0.598, -0.09316, 0.796, -0.4073, -0.4477, 0.8045, 0.5889, 0.07728, 0.7735, -0.2425, 0.5855, 0.7984, 0.5215, -0.3011, 0.7984, 0.07857, 0.597, 0.8079, -0.578, -0.115, 0.8079, -0.3274, -0.49, 0.7984, 0.4777, 0.3666, 0.7981, -0.2028, 0.5674, 0.8079, 0.2255, -0.5445, 0.7981, 0.4991, 0.3376, 0.7937, -0.6048, -0.0651, 0.7937, -0.45, -0.4093, 0.7981, 0.6011, 0.04233, 0.7735, -0.1991, 0.6017, 0.7984, 0.5215, -0.3011, 0.7984, 0.07857, 0.597, 0.8109, -0.5739, -0.1142, 0.8109, -0.3251, -0.4866, 0.7984, 0.4777, 0.3666, 0.8045, -0.2541, 0.5369, 0.8109, 0.2239, -0.5406, 0.8045, 0.4243, 0.4157, 0.796, -0.598, -0.09316, 0.796, -0.4073, -0.4477, 0.8045, 0.5889, 0.07728, 0.7735, -0.2425, 0.5855, 0.7945, 0.4818, -0.3697, 0.7945, 0.103, 0.5985, 0.7937, -0.6048, -0.0651, 0.7937, -0.45, -0.4093, 0.7945, 0.584, 0.1666, 0.7735, -0.2425, 0.5855, 0.7983, 0.4778, -0.3666, 0.8002, 0.1101, 0.5896, 0.8173, -0.5418, -0.1964, 0.8173, -0.1575, -0.5543, 0.8002, 0.5555, 0.226, 0.8231, -0.2174, 0.5247, 0.8173, 0.5324, -0.2205, 0.8231, 0.3155, 0.4722, 0.7937, -0.5875, -0.1574, 0.7937, -0.3041, -0.5268, 0.8231, 0.557, 0.1108, 0.7735, -0.2425, 0.5855, 0.8006, 0.315, -0.5096, 0.7937, 0.05608, 0.6058, 1.0, 0.0, 0.0, 1.0, 0.0, 0.0, 0.7937, 0.5542, 0.2508, 0.8048, 0.0, 0.5936, 0.8006, 0.5831, -0.1376, 1.0, 0.0, 0.0, 0.817, -0.4795, -0.3204, 1.0, 0.0, 0.0, 0.8048, 0.4197, 0.4197, 1.0, 0.0, 0.0, 0.817, -0.1125, -0.5656, 1.0, 0.0, 0.0, 1.0, 0.0, 0.0, 0.817, 0.5328, -0.2207, 1.0, 0.0, 0.0, 0.817, -0.4795, -0.3204, 1.0, 0.0, 0.0, 0.8048, 0.5309, 0.2655, 1.0, 0.0, 0.0, 0.817, -0.1125, -0.5656, 1.0, 0.0, 0.0, 1.0, 0.0, 0.0, 0.817, 0.5328, -0.2207, 1.0, 0.0, 0.0, 0.8236, -0.5562, -0.1107, 1.0, 0.0, 0.0, 0.8048, 0.5631, 0.1877, 1.0, 0.0, 0.0, 0.8236, -0.3151, -0.4716, 1.0, 0.0, 0.0, 1.0, 0.0, 0.0, 0.8236, 0.217, -0.524, 1.0, 0.0, 0.0, 0.7922, -0.5895, -0.1579, 1.0, 0.0, 0.0, 0.8048, 0.5936, 0.0, 0.7989, -0.5209, 0.3007, 0.7922, -0.3051, -0.5285, 1.0, 0.0, 0.0, 0.7989, -0.1557, 0.5809, 0.7937, 0.5268, -0.3042, 0.796, 0.07898, 0.6001, 0.796, -0.5846, -0.1567, 0.796, -0.3026, -0.5242, 0.796, 0.4802, 0.3685, 0.7735, -0.2425, 0.5855, 0.0, 0.0, 1.0, 0.3544, -0.451, 0.8191, 0.07848, 0.5963, 0.7989, 0.0, 0.0, 1.0, 0.1488, -0.5746, 0.8048, 0.1357, 0.5573, 0.8191, 0.0, 0.0, 1.0, 0.5695, -0.06831, 0.8191, 0.0, 0.0, 1.0, 0.0, 0.0, 1.0, 0.2493, -0.5387, 0.8048, 0.0, 0.0, 1.0, 0.0, 0.0, 1.0, 0.0786, -0.597, 0.7984, 0.1942, 0.5609, 0.8048, 0.0, 0.0, 1.0, 0.5773, -0.1382, 0.8048, 0.0, 0.0, 1.0, -0.532, -0.2203, 0.8176, 0.4777, -0.3666, 0.7984, 0.0, 0.0, 1.0, -1.863e-07, 0.0, 1.0, -1.863e-07, 0.0, 1.0, -1.863e-07, 0.0, 1.0, 0.0, 0.0, 1.0, 0.0, 0.0, 1.0, 0.4475, 0.4019, 0.7989, 0.0, 0.0, 1.0, 0.0, 0.0, 1.0, 0.0, 0.0, 1.0, 0.0, 0.0, 1.0, 0.0, 0.0, 1.0, 0.0, 0.0, 1.0, 3.725e-07, 0.0, 1.0, 0.04626, -0.5739, 0.8176, 3.725e-07, 0.0, 1.0, 0.0, 0.0, 1.0, 0.0, 0.0, 1.0, 0.0, 0.0, 1.0, 0.0, 0.0, 1.0, 0.0, 0.0, 1.0, 0.0, 0.0, 1.0, 0.0, 0.0, 1.0, 0.2013, -0.5394, 0.8176, 0.0, 0.0, 1.0, 0.0, 0.0, 1.0, 0.0, 0.0, 1.0, 0.0, 0.0, 1.0, 0.0, 0.0, 1.0, 0.0, 0.0, 1.0, 0.5442, 0.2562, 0.7989, 0.0, 0.0, 1.0, 0.0, 0.0, 1.0, 0.0, 0.0, 1.0, 0.0, 0.0, 1.0, 0.0, 0.0, 1.0, 0.0, 0.0, 1.0, 0.0, 0.0, 1.0, 0.0, 0.0, 1.0, 0.0, 0.0, 1.0, 0.0, 0.0, 1.0, 0.0, 0.0, 1.0, 0.0, 0.0, 1.0, 0.0, 0.0, 1.0, 0.298, -0.4926, 0.8176, 0.0, 0.0, 1.0, 0.0, 0.0, 1.0, 0.0, 0.0, 1.0, 0.0, 0.0, 1.0, -1.863e-07, 0.0, 1.0, -1.863e-07, 0.0, 1.0, -1.863e-07, 0.0, 1.0, 0.0, 0.0, 1.0, 0.0, 0.0, 1.0, 0.0, 0.0, 1.0, 0.0, 0.0, 1.0, 0.0, 0.0, 1.0, 0.573, 0.1829, 0.7989, 0.0, 0.0, 1.0, 0.0, 0.0, 1.0, 0.0, 0.0, 1.0, 0.0, 0.0, 1.0, 0.0, 0.0, 1.0, 0.0, 0.0, 1.0, 0.0, 0.0, 1.0, 0.4267, -0.3866, 0.8176, 0.0, 0.0, 1.0, 0.0, 0.0, 1.0, 0.0, 0.0, 1.0, 0.0, 0.0, 1.0, 0.0, 0.0, 1.0, 0.4993, -0.2868, 0.8176, 0.0, 0.0, 1.0, -0.315, 0.5097, 0.8006, 1.863e-07, 0.0, 1.0, 1.863e-07, 0.0, 1.0, -0.5535, 0.2292, 0.8006, 0.0, 0.0, 1.0, 0.589, 0.1219, 0.7989, -0.5656, 0.1125, 0.817, 0.0, 0.0, 1.0, 0.0, 0.0, 1.0, -0.2207, -0.5328, 0.817, 0.0, 0.0, 1.0, -0.09597, 0.5914, 0.8006, -0.5656, 0.1125, 0.817, 0.0, 0.0, 1.0, 0.0, 0.0, 1.0, -0.2207, -0.5328, 0.817, 0.0, 0.0, 1.0, -0.3204, 0.4795, 0.817, -0.5576, 0.1036, 0.8236, 0.5496, -0.1716, 0.8176, 0.0, 0.0, 1.0, -0.524, -0.217, 0.8236, 0.0, 0.0, 1.0, -0.3204, 0.4795, 0.817, -0.5285, -0.3051, 0.7922, 0.5661, -0.1052, 0.8176, -0.1846, 0.5363, 0.8236, -0.5584, 0.2024, 0.8045, 0.111, -0.595, 0.796, 0.5855, 0.2425, 0.7735, -0.5406, -0.2239, 0.8109, 0.5606, -0.2281, 0.796, -0.1623, 0.5714, 0.8045, -0.5817, 0.1558, 0.7984, 0.1142, -0.5739, 0.8109, 0.5488, 0.2273, 0.8045, -0.5215, -0.3011, 0.7984, 0.4866, -0.3251, 0.8109, -0.3011, 0.5215, 0.7984, -0.4795, 0.3204, 0.817, 0.0786, -0.597, 0.7984, 0.5855, 0.2425, 0.7735, -0.2239, -0.5406, 0.8109, 0.4777, -0.3666, 0.7984, -0.1125, 0.5656, 0.817, -0.6011, 0.09365, 0.7937, 0.432, -0.3948, 0.8109, 0.5328, 0.2207, 0.817, -0.5242, -0.3026, 0.796, 0.5813, -0.06769, 0.8109, -0.4093, 0.45, 0.7937, -0.5817, 0.1558, 0.7984, 0.1205, -0.5639, 0.817, 0.5855, 0.2425, 0.7735, -0.3491, 0.4748, 0.8079, 0.01049, -0.6144, 0.7889, 0.5263, 0.2357, 0.817, -0.5445, -0.2255, 0.8079, 0.484, -0.3135, 0.817, -0.3011, 0.5215, 0.7984, -0.5268, -0.3041, 0.7937, 0.2325, -0.5688, 0.7889, -0.04735, 0.5874, 0.8079, -0.5817, 0.1558, 0.7984, 0.1125, -0.5656, 0.817, 0.5855, 0.2425, 0.7735, -0.3948, 0.432, 0.8109, 0.0235, -0.6079, 0.7937, 0.5328, 0.2207, 0.817, -0.5406, -0.2239, 0.8109, 0.4795, -0.3204, 0.817, -0.3011, 0.5215, 0.7984, -0.5242, -0.3026, 0.796, 0.321, -0.5167, 0.7937, -0.06768, 0.5813, 0.8109, 6.209e-08, -9.934e-08, 1.0, 0.02535, -0.6077, 0.7937, 0.04673, 0.6035, 0.796, -0.5328, -0.2207, 0.817, 0.4477, -0.4118, 0.7937, 1.863e-07, 0.0, 1.0, 0.0, 0.0, 1.0, 0.1189, -0.573, 0.8109, 0.07898, 0.6001, 0.796, 0.0, 0.0, 1.0, 0.1301, -0.5814, 0.8031, 0.5369, 0.2328, 0.8109, 0.0, 0.0, 1.0, 0.4892, -0.3211, 0.8109, 0.0, 0.0, 1.0, 0.0, 0.0, 1.0, 0.1125, -0.5656, 0.817, 0.0, 0.0, 1.0, 0.0, -7.451e-08, 1.0, 0.0, -7.451e-08, 1.0, 0.2993, 0.5261, 0.796, -0.2174, -0.5247, 0.8231, 0.4795, -0.3204, 0.817, 0.0, 0.0, 1.0, 0.0, 0.0, 1.0, 0.0, 0.0, 1.0, 0.4503, 0.4044, 0.796, 0.0, 0.0, 1.0, 0.0, 0.0, 1.0, 0.0, 0.0, 1.0, 0.0, 0.0, 1.0, 0.4575, -0.3816, 0.8031, 0.0, 0.0, 1.0, 0.0, 0.0, 1.0, 0.0, 0.0, 1.0, 0.0, 0.0, 1.0, -0.5817, 0.1558, 0.7984, 0.1205, -0.5639, 0.817, 0.5855, 0.2425, 0.7735, -0.3491, 0.4748, 0.8079, 0.01049, -0.6144, 0.7889, 0.5263, 0.2357, 0.817, -0.5445, -0.2255, 0.8079, 0.484, -0.3135, 0.817, -0.3011, 0.5215, 0.7984, -0.5268, -0.3041, 0.7937, 0.2325, -0.5688, 0.7889, -0.04735, 0.5874, 0.8079, -0.5817, 0.1558, 0.7984, 0.1205, -0.5639, 0.817, 0.5855, 0.2425, 0.7735, -0.3948, 0.432, 0.8109, 0.0235, -0.6079, 0.7937, 0.5263, 0.2357, 0.817, -0.5406, -0.2239, 0.8109, 0.484, -0.3135, 0.817, -0.3011, 0.5215, 0.7984, -0.5242, -0.3026, 0.796, 0.321, -0.5167, 0.7937, -0.06768, 0.5813, 0.8109, -0.239, 0.5583, 0.7945, 0.1357, -0.5515, 0.8231, -4.657e-08, 0.0, 1.0, -0.5438, 0.2703, 0.7945, -4.657e-08, -2.484e-08, 1.0, 0.4802, 0.3685, 0.796, -0.5242, 0.3026, 0.796, -0.5242, 0.3026, 0.796, -0.5268, -0.3041, 0.7937, 0.5405, -0.1745, 0.8231, -0.1133, 0.5967, 0.7945, -0.5703, 0.1936, 0.7983, 4.657e-08, -1.987e-07, 1.0, 0.5606, 0.2281, 0.796, -0.5242, 0.3026, 0.796, -0.5242, 0.3026, 0.796, -0.3651, 0.479, 0.7983, 1.397e-07, 0.0, 1.0, 1.397e-07, 0.0, 1.0, -0.5744, 0.04632, 0.8173, 0.5431, -0.2451, 0.8031, 0.0, 0.0, 1.0, -0.2205, -0.5324, 0.8173, 0.0, -7.451e-08, 1.0, -0.1609, 0.5803, 0.7983, -0.5268, -0.3041, 0.7937, 0.5799, -0.1368, 0.8031, -0.4643, 0.3414, 0.8173, -0.5594, 0.1997, 0.8045, 0.111, -0.595, 0.796, 0.5855, 0.2425, 0.7735, -0.5406, -0.2239, 0.8109, 0.5606, -0.2281, 0.796, -0.1689, 0.5695, 0.8045, -0.5817, 0.1558, 0.7984, 0.1142, -0.5739, 0.8109, 0.545, 0.2363, 0.8045, -0.5215, -0.3011, 0.7984, 0.4866, -0.3251, 0.8109, -0.3011, 0.5215, 0.7984, -0.4795, 0.3204, 0.817, 0.0786, -0.597, 0.7984, 0.5855, 0.2425, 0.7735, -0.2239, -0.5406, 0.8109, 0.4777, -0.3666, 0.7984, -0.1125, 0.5656, 0.817, -0.6011, 0.09365, 0.7937, 0.432, -0.3948, 0.8109, 0.5328, 0.2207, 0.817, -0.5242, -0.3026, 0.796, 0.5813, -0.06769, 0.8109, -0.4093, 0.45, 0.7937, 0.0, 0.6053, -0.796, 0.2195, -0.5674, -0.7937, -0.5502, 0.1994, -0.8109, -0.1599, 0.5629, -0.8109, 0.5795, -0.1851, -0.7937, -0.2207, -0.5328, -0.817, 0.5406, 0.2239, -0.8109, 0.3204, -0.4795, -0.817, -0.4777, 0.3666, -0.7984, -0.07857, 0.597, -0.7984, 0.5656, -0.1125, -0.817, -0.2425, -0.5855, -0.7735, 0.0, 0.6022, -0.7984, 0.1558, -0.5817, -0.7984, -0.5739, 0.1142, -0.8109, -0.3251, 0.4866, -0.8109, 0.5215, -0.3011, -0.7984, -0.2541, -0.5369, -0.8045, 0.2239, 0.5406, -0.8109, 0.4243, -0.4157, -0.8045, -0.5606, 0.2281, -0.796, -0.1111, 0.595, -0.796, 0.5889, -0.07728, -0.8045, -0.2425, -0.5855, -0.7735, 0.09078, 0.5827, -0.8076, 0.3261, -0.4881, -0.8096, 3.104e-08, 0.0, -1.0, 0.2246, 0.5423, -0.8096, 0.03915, -0.5916, -0.8052, 0.0, 0.0, -1.0, 0.0, 0.0, -1.0, 0.5757, -0.1145, -0.8096, 0.0, 0.0, -1.0, 1.863e-07, 0.0, -1.0, 0.2038, -0.5568, -0.8052, 1.863e-07, 0.0, -1.0, 0.0, 0.0, -1.0, 0.2996, -0.5117, -0.8052, 0.0, 0.0, -1.0, 0.0, 0.6022, -0.7984, 0.3274, -0.49, -0.8079, -0.4777, 0.3666, -0.7984, 0.2255, 0.5445, -0.8079, 0.06513, -0.6048, -0.7937, -0.5802, 0.1625, -0.7981, -0.07857, 0.597, -0.7984, 0.578, -0.115, -0.8079, -0.2028, -0.5674, -0.7981, -0.1499, 0.5836, -0.7981, 0.4093, -0.45, -0.7937, -0.2527, -0.5812, -0.7735, 0.0, 0.6022, -0.7984, 0.3251, -0.4866, -0.8109, -0.4777, 0.3666, -0.7984, 0.2239, 0.5406, -0.8109, 0.09317, -0.598, -0.796, -0.5654, 0.1821, -0.8045, -0.07857, 0.597, -0.7984, 0.5739, -0.1142, -0.8109, -0.2541, -0.5369, -0.8045, -0.1943, 0.5613, -0.8045, 0.4477, -0.4073, -0.796, -0.2425, -0.5855, -0.7735, 0.1379, 0.584, -0.7999, 0.1558, -0.5817, -0.7984, 0.0, 4.967e-08, -1.0, 0.0, 0.0, -1.0, 0.5215, -0.3011, -0.7984, -0.2207, -0.5328, -0.817, 0.2289, 0.5525, -0.8015, 0.3204, -0.4795, -0.817, 4.657e-08, 7.451e-08, -1.0, 0.2207, 0.5328, -0.817, 0.103, -0.5912, -0.7999, 0.0, 0.0, -1.0, 0.0, 0.0, -1.0, 0.5656, -0.1125, -0.817, 0.0, 0.0, -1.0, 0.3187, 0.4962, -0.8076, 0.0, 0.0, -1.0, 0.0, 0.0, -1.0, 0.0, 0.0, -1.0, 0.0, 0.0, -1.0, 0.0, 0.0, -1.0, 0.0, 0.0, -1.0, 0.0, 0.0, -1.0, 0.0, 0.0, -1.0, 0.0, 0.0, -1.0, 0.0, 0.0, -1.0, 0.0, 0.0, -1.0, 0.0, 0.0, -1.0, 0.0, 0.0, -1.0, 0.0, 0.0, -1.0, 0.0, 0.0, -1.0, 0.0, 0.0, -1.0, 0.0, 0.0, -1.0, 0.0, 0.0, -1.0, 0.446, -0.3907, -0.8052, 0.0, 0.0, -1.0, 0.0, 0.0, -1.0, 0.0, 0.0, -1.0, 0.0, 0.0, -1.0, 0.0, 0.0, -1.0, 0.3204, -0.4795, -0.817, 0.0, 0.0, -1.0, 0.3509, 0.4868, -0.7999, 0.0, 7.451e-08, -1.0, 0.0, 7.451e-08, -1.0, 1.863e-07, 1.49e-07, -1.0, 0.5656, -0.1125, -0.817, -0.2174, -0.5247, -0.8231, 0.4851, 0.3497, -0.8015, 0.0, 1.49e-07, -1.0, 0.0, 1.49e-07, -1.0, 0.0, 0.0, -1.0, 0.0, 0.0, -1.0, 0.0, 0.0, -1.0, 0.0, 0.0, -1.0, 0.4533, -0.3933, -0.7999, 0.0, 0.0, -1.0, 0.0, 0.0, -1.0, 0.0, 0.0, -1.0, 0.0, 0.0, -1.0, 0.0, 0.0, -1.0, 0.0, 0.0, -1.0, 0.0, 0.0, -1.0, 0.0, 0.0, -1.0, 0.0, 0.0, -1.0, 0.0, 0.0, -1.0, 0.0, 0.0, -1.0, 0.0, 0.0, -1.0, 0.0, 0.0, -1.0, 0.0, 0.0, -1.0, 0.0, 0.0, -1.0, 0.0, 0.0, -1.0, 0.0, 0.6022, -0.7984, 0.115, -0.578, -0.8079, -0.4777, 0.3666, -0.7984, 0.5445, 0.2255, -0.8079, 0.06513, -0.6048, -0.7937, -0.5802, 0.1625, -0.7981, -0.07857, 0.597, -0.7984, 0.49, -0.3274, -0.8079, -0.2028, -0.5674, -0.7981, -0.1499, 0.5836, -0.7981, 0.4093, -0.45, -0.7937, -0.1991, -0.6017, -0.7735, 0.0, 0.6022, -0.7984, 0.1141, -0.574, -0.8109, -0.4777, 0.3666, -0.7984, 0.5406, 0.2239, -0.8109, 0.09317, -0.598, -0.796, -0.5654, 0.1821, -0.8045, -0.07857, 0.597, -0.7984, 0.4866, -0.3251, -0.8109, -0.2541, -0.5369, -0.8045, -0.1943, 0.5613, -0.8045, 0.4477, -0.4073, -0.796, -0.2425, -0.5855, -0.7735, 0.0, 1.49e-07, -1.0, 0.1357, -0.5515, -0.8231, -0.2032, 0.5723, -0.7945, 0.5544, 0.2296, -0.7999, 0.0, 2.484e-08, -1.0, -0.3503, 0.4961, -0.7945, 0.5524, 0.2524, -0.7945, 0.5524, 0.2524, -0.7945, -0.02667, 0.6067, -0.7945, 0.5405, -0.1745, -0.8231, -0.2425, -0.5855, -0.7735, 0.582, 0.1374, -0.8015, 0.0, 4.967e-08, -1.0, -0.4758, 0.3651, -0.8002, 0.5194, 0.2999, -0.8002, 0.5194, 0.2999, -0.8002, 0.0, 0.0, -1.0, 0.0, 0.0, -1.0, -0.2966, 0.5213, -0.8002, 0.0, 0.0, -1.0, 0.5449, -0.2515, -0.7999, -0.5661, 0.04563, -0.8231, -0.04631, 0.598, -0.8002, 0.0, 7.451e-08, -1.0, -0.2174, -0.5247, -0.8231, -0.4576, 0.3364, -0.8231, 0.5813, -0.1491, -0.7999, -0.2425, -0.5855, -0.7735, 0.4593, 0.37, -0.8076, 0.0, 0.0, -1.0, 0.0, 0.0, -1.0, 0.0, 0.0, -1.0, 0.0, 0.0, -1.0, 0.0, 0.0, -1.0, 0.0, 0.0, -1.0, 0.0, 0.0, -1.0, 0.0, 0.0, -1.0, 0.0, 0.0, -1.0, 0.0, 0.0, -1.0, 0.0, 0.0, -1.0, 0.0, 0.0, -1.0, 0.0, 0.0, -1.0, 0.0, 0.0, -1.0, 0.5618, 0.1794, -0.8076, 0.0, 0.0, -1.0, -0.3211, 0.5167, -0.7937, 0.0, 0.0, -1.0, 0.0, 0.0, -1.0, -0.5936, 0.0, -0.8048, -0.02351, 0.6079, -0.7937, 0.0, 0.0, -1.0, 0.0, -0.5936, -0.8048, 0.0, 0.0, -1.0, 0.0, 0.0, -1.0, -0.399, -0.45, -0.7989, -0.2655, 0.5309, -0.8048, 0.0, 0.0, -1.0, -0.09258, -0.5943, -0.7989, 0.0, 0.0, -1.0, 0.5531, -0.2136, -0.8052, -0.5877, -0.128, -0.7989, 0.0, 0.6053, -0.796, 0.2195, -0.5674, -0.7937, -0.5813, 0.06768, -0.8109, -0.432, 0.3948, -0.8109, 0.5795, -0.1851, -0.7937, -0.2207, -0.5328, -0.817, 0.2239, 0.5406, -0.8109, 0.3204, -0.4795, -0.817, -0.4777, 0.3666, -0.7984, -0.07857, 0.597, -0.7984, 0.5656, -0.1125, -0.817, -0.2425, -0.5855, -0.7735, 0.0, 0.6022, -0.7984, 0.1558, -0.5817, -0.7984, -0.5739, 0.1142, -0.8109, -0.3251, 0.4866, -0.8109, 0.5215, -0.3011, -0.7984, -0.2273, -0.5488, -0.8045, 0.2239, 0.5406, -0.8109, 0.4385, -0.4007, -0.8045, -0.5606, 0.2281, -0.796, -0.1111, 0.595, -0.796, 0.59, -0.0687, -0.8045, -0.2425, -0.5855, -0.7735, 0.4258, -0.7984, 0.4258, -0.5215, -0.7984, -0.3011, 0.2425, -0.7735, -0.5855, -0.5816, -0.7984, 0.1558, -0.1558, -0.7984, -0.5817, 0.6022, -0.7984, 0.0, 0.4258, -0.7984, 0.4258, -0.5215, -0.7984, -0.3011, 0.2425, -0.7735, -0.5855, -0.5816, -0.7984, 0.1558, -0.1558, -0.7984, -0.5817, 0.6022, -0.7984, 0.0, 0.5414, -0.796, 0.2707, -0.59, -0.8045, -0.0687, 0.2425, -0.7735, -0.5855, 0.1141, -0.8109, 0.574, -0.5215, -0.7984, -0.3011, 0.2273, -0.8045, -0.5488, -0.5406, -0.8109, 0.2239, -0.4385, -0.8045, -0.4007, 0.6053, -0.796, 0.0, -0.5816, -0.7984, 0.1558, -0.1558, -0.7984, -0.5817, 0.4866, -0.8109, 0.3251, 0.4258, -0.7984, 0.4258, -0.5656, -0.817, -0.1125, 0.2425, -0.7735, -0.5855, 0.432, -0.8109, 0.3948, -0.5795, -0.7937, -0.1851, 0.2207, -0.817, -0.5328, -0.2239, -0.8109, 0.5406, -0.3204, -0.817, -0.4795, 0.6022, -0.7984, 0.0, -0.5846, -0.796, 0.1566, -0.2195, -0.7937, -0.5674, 0.5813, -0.8109, 0.06768, 0.5414, -0.796, 0.2707, -0.5897, -0.8045, -0.07154, 0.2425, -0.7735, -0.5855, 0.3251, -0.8109, 0.4866, -0.5215, -0.7984, -0.3011, 0.2363, -0.8045, -0.545, -0.2239, -0.8109, 0.5406, -0.4338, -0.8045, -0.4057, 0.6053, -0.796, 0.0, -0.5816, -0.7984, 0.1558, -0.1558, -0.7984, -0.5817, 0.5739, -0.8109, 0.1142, 0.4258, -0.7984, 0.4258, -0.5656, -0.817, -0.1125, 0.2425, -0.7735, -0.5855, 0.432, -0.8109, 0.3948, -0.5795, -0.7937, -0.1851, 0.2207, -0.817, -0.5328, -0.2239, -0.8109, 0.5406, -0.3204, -0.817, -0.4795, 0.6022, -0.7984, 0.0, -0.5846, -0.796, 0.1566, -0.2195, -0.7937, -0.5674, 0.5813, -0.8109, 0.06768, 0.4204, -0.8076, 0.4136, -0.5883, -0.8006, -0.1133, 0.5809, -0.7989, -0.1557, -0.6031, -0.7937, 0.07942, -0.3359, -0.8006, -0.4961, 0.585, -0.8076, 0.07459, 0.5846, 0.796, -0.1566, -0.5502, 0.8109, -0.1994, 0.4093, 0.7937, 0.45, 0.5406, 0.8109, -0.2239, -0.5215, 0.7984, -0.3011, 0.1125, 0.817, 0.5656, 0.6011, 0.7937, 0.09365, -0.1599, 0.8109, -0.5629, -0.5328, 0.817, 0.2207, 0.4795, 0.817, 0.3204, -0.1559, 0.7984, -0.5816, -0.5855, 0.7735, 0.2425, 0.5816, 0.7984, -0.1558, -0.574, 0.8109, -0.1141, 0.3011, 0.7984, 0.5215, 0.2239, 0.8109, -0.5406, -0.5766, 0.796, -0.1841, 0.1821, 0.8045, 0.5654, 0.5817, 0.7984, 0.1558, -0.3251, 0.8109, -0.4866, -0.5369, 0.8045, 0.2541, 0.5613, 0.8045, 0.1943, -0.2183, 0.796, -0.5645, -0.5855, 0.7735, 0.2425, 0.539, 0.8031, -0.2539, -0.5943, 0.7937, -0.1295, 0.4966, 0.7999, 0.337, 0.5986, 0.7999, 0.04241, -0.246, 0.7937, -0.5563, -0.5855, 0.7735, 0.2425, 0.5846, 0.796, -0.1566, -0.5502, 0.8109, -0.1994, 0.4093, 0.7937, 0.45, 0.5406, 0.8109, -0.2239, -0.5215, 0.7984, -0.3011, 0.1125, 0.817, 0.5656, 0.6011, 0.7937, 0.09365, -0.1599, 0.8109, -0.5629, -0.5328, 0.817, 0.2207, 0.4795, 0.817, 0.3204, -0.1559, 0.7984, -0.5816, -0.5855, 0.7735, 0.2425, 0.5816, 0.7984, -0.1558, -0.574, 0.8109, -0.1141, 0.3011, 0.7984, 0.5215, 0.2239, 0.8109, -0.5406, -0.5766, 0.796, -0.1841, 0.1623, 0.8045, 0.5714, 0.5817, 0.7984, 0.1558, -0.3251, 0.8109, -0.4866, -0.5488, 0.8045, 0.2273, 0.5584, 0.8045, 0.2024, -0.2183, 0.796, -0.5645, -0.5855, 0.7735, 0.2425, 0.5816, 0.7984, -0.1558, -0.4788, 0.8176, -0.3199, 0.3049, 0.8231, 0.4791, 0.532, 0.8176, -0.2203, -0.6021, 0.7922, -0.09923, 0.0, 1.0, 0.0, 0.5544, 0.8231, 0.1232, -0.1123, 0.8176, -0.5647, 0.0, 1.0, 0.0, 0.2405, 0.8231, -0.5145, 0.0, 1.0, 0.0, 0.3466, 0.8052, 0.4811, 0.0, 1.0, 0.0, -0.261, 0.7922, -0.5516, -0.465, 0.7989, 0.3814, 0.5853, 0.8052, 0.09516, 0.0, 1.0, 0.0, -0.5994, 0.7989, 0.04905, -0.796, 0.5846, 0.1566, -0.3697, -0.4818, 0.7945, -0.7945, -0.4818, -0.3697, 0.1566, 0.5846, 0.796, 0.796, -0.5242, -0.3026, 0.7937, 0.5268, -0.3042, 0.796, 0.1566, 0.5846, 0.7735, -0.2425, 0.5855])] * 3)])

# ---- objects
ob_playerv2 = bpy.data.objects.new('PlayerV2', me_playerv2)

# ---- transforms, parenting, visibility, modifiers, constraints
ob_playerv2.location = (0.0, 0.0, 0.0)
ob_playerv2.rotation_euler = (1.571, -0.0, 0.0)

# ---- collection membership
col_collection.objects.link(ob_playerv2)

# ---- scene / render settings (as saved in the file)
scene.frame_start = 1; scene.frame_end = 250; scene.frame_set(1)
scene.render.engine = 'BLENDER_EEVEE_NEXT'
scene.cycles.use_denoising = False
scene.cycles.samples = 128
scene.cycles.sampling_pattern = 'TABULATED_SOBOL'
scene.cycles.use_adaptive_sampling = False
scene.cycles.use_light_tree = False
scene.view_settings.view_transform = 'Filmic'
bpy.context.view_layer.update()

# ---- added for rendering (the .blend has no active camera and no usable light): camera, sun
cam_auto = bpy.data.cameras.new('AutoCamera')
cam_auto.lens = 50.0
cam_auto.sensor_width = 36.0
cam_auto.clip_end = 1000.0
ob_auto_camera = bpy.data.objects.new('AutoCamera', cam_auto)
scene.collection.objects.link(ob_auto_camera)
ob_auto_camera.location = (2.43711, -2.96033, 2.01315)
ob_auto_camera.rotation_euler = (1.09748, -7.21219e-08, 0.694738)
scene.camera = ob_auto_camera
light_auto_sun = bpy.data.lights.new('AutoSun', 'SUN')
light_auto_sun.energy = 3.0
light_auto_sun.angle = 0.0523599
ob_auto_sun = bpy.data.objects.new('AutoSun', light_auto_sun)
scene.collection.objects.link(ob_auto_sun)
ob_auto_sun.rotation_euler = (0.872665, 0.174533, 0.523599)
bpy.context.view_layer.update()
